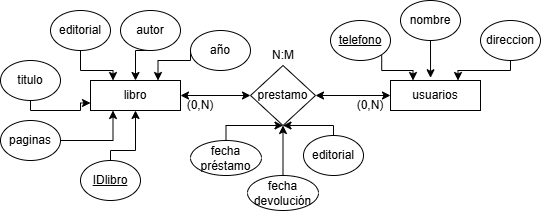

The diagram above was exported from draw.io. Its source (the exported page's mxGraphModel, read from the mxfile embedded in the PNG):
<mxGraphModel dx="601" dy="344" grid="1" gridSize="10" guides="1" tooltips="1" connect="1" arrows="1" fold="1" page="1" pageScale="1" pageWidth="827" pageHeight="1169" background="#ffffff" math="0" shadow="0">
  <root>
    <mxCell id="0" />
    <mxCell id="1" parent="0" />
    <mxCell id="oPpDMFPlKK_M6PdVWej0-2" value="usuarios" style="rounded=0;whiteSpace=wrap;html=1;" vertex="1" parent="1">
      <mxGeometry x="470" y="110" width="90" height="30" as="geometry" />
    </mxCell>
    <mxCell id="oPpDMFPlKK_M6PdVWej0-3" value="libro" style="rounded=0;whiteSpace=wrap;html=1;" vertex="1" parent="1">
      <mxGeometry x="170" y="110" width="90" height="30" as="geometry" />
    </mxCell>
    <mxCell id="oPpDMFPlKK_M6PdVWej0-15" style="edgeStyle=orthogonalEdgeStyle;rounded=0;orthogonalLoop=1;jettySize=auto;html=1;exitX=0.5;exitY=1;exitDx=0;exitDy=0;entryX=0;entryY=0.75;entryDx=0;entryDy=0;" edge="1" parent="1" source="oPpDMFPlKK_M6PdVWej0-5" target="oPpDMFPlKK_M6PdVWej0-3">
      <mxGeometry relative="1" as="geometry">
        <Array as="points">
          <mxPoint x="110" y="140" />
          <mxPoint x="160" y="140" />
          <mxPoint x="160" y="133" />
        </Array>
      </mxGeometry>
    </mxCell>
    <mxCell id="oPpDMFPlKK_M6PdVWej0-5" value="titulo" style="ellipse;whiteSpace=wrap;html=1;" vertex="1" parent="1">
      <mxGeometry x="80" y="90" width="60" height="40" as="geometry" />
    </mxCell>
    <mxCell id="oPpDMFPlKK_M6PdVWej0-17" style="edgeStyle=orthogonalEdgeStyle;rounded=0;orthogonalLoop=1;jettySize=auto;html=1;exitX=0.5;exitY=1;exitDx=0;exitDy=0;entryX=0.5;entryY=0;entryDx=0;entryDy=0;" edge="1" parent="1" source="oPpDMFPlKK_M6PdVWej0-6" target="oPpDMFPlKK_M6PdVWej0-3">
      <mxGeometry relative="1" as="geometry" />
    </mxCell>
    <mxCell id="oPpDMFPlKK_M6PdVWej0-6" value="autor&lt;span style=&quot;color: rgba(0, 0, 0, 0); font-family: monospace; font-size: 0px; text-align: start; text-wrap-mode: nowrap;&quot;&gt;%3CmxGraphModel%3E%3Croot%3E%3CmxCell%20id%3D%220%22%2F%3E%3CmxCell%20id%3D%221%22%20parent%3D%220%22%2F%3E%3CmxCell%20id%3D%222%22%20value%3D%22titulo%22%20style%3D%22ellipse%3BwhiteSpace%3Dwrap%3Bhtml%3D1%3B%22%20vertex%3D%221%22%20parent%3D%221%22%3E%3CmxGeometry%20x%3D%22100%22%20y%3D%22140%22%20width%3D%2260%22%20height%3D%2240%22%20as%3D%22geometry%22%2F%3E%3C%2FmxCell%3E%3C%2Froot%3E%3C%2FmxGraphModel%3E&lt;/span&gt;&lt;span style=&quot;color: rgba(0, 0, 0, 0); font-family: monospace; font-size: 0px; text-align: start; text-wrap-mode: nowrap;&quot;&gt;%3CmxGraphModel%3E%3Croot%3E%3CmxCell%20id%3D%220%22%2F%3E%3CmxCell%20id%3D%221%22%20parent%3D%220%22%2F%3E%3CmxCell%20id%3D%222%22%20value%3D%22titulo%22%20style%3D%22ellipse%3BwhiteSpace%3Dwrap%3Bhtml%3D1%3B%22%20vertex%3D%221%22%20parent%3D%221%22%3E%3CmxGeometry%20x%3D%22100%22%20y%3D%22140%22%20width%3D%2260%22%20height%3D%2240%22%20as%3D%22geometry%22%2F%3E%3C%2FmxCell%3E%3C%2Froot%3E%3C%2FmxGraphModel%3E&lt;/span&gt;" style="ellipse;whiteSpace=wrap;html=1;" vertex="1" parent="1">
      <mxGeometry x="200" y="40" width="60" height="40" as="geometry" />
    </mxCell>
    <mxCell id="oPpDMFPlKK_M6PdVWej0-16" style="edgeStyle=orthogonalEdgeStyle;rounded=0;orthogonalLoop=1;jettySize=auto;html=1;exitX=0.5;exitY=1;exitDx=0;exitDy=0;entryX=0.25;entryY=0;entryDx=0;entryDy=0;" edge="1" parent="1" source="oPpDMFPlKK_M6PdVWej0-7" target="oPpDMFPlKK_M6PdVWej0-3">
      <mxGeometry relative="1" as="geometry" />
    </mxCell>
    <mxCell id="oPpDMFPlKK_M6PdVWej0-7" value="editorial" style="ellipse;whiteSpace=wrap;html=1;" vertex="1" parent="1">
      <mxGeometry x="130" y="40" width="60" height="40" as="geometry" />
    </mxCell>
    <mxCell id="oPpDMFPlKK_M6PdVWej0-18" style="edgeStyle=orthogonalEdgeStyle;rounded=0;orthogonalLoop=1;jettySize=auto;html=1;exitX=0;exitY=0.5;exitDx=0;exitDy=0;entryX=0.75;entryY=0;entryDx=0;entryDy=0;" edge="1" parent="1" source="oPpDMFPlKK_M6PdVWej0-8" target="oPpDMFPlKK_M6PdVWej0-3">
      <mxGeometry relative="1" as="geometry">
        <Array as="points">
          <mxPoint x="270" y="90" />
          <mxPoint x="237" y="90" />
        </Array>
      </mxGeometry>
    </mxCell>
    <mxCell id="oPpDMFPlKK_M6PdVWej0-8" value="año" style="ellipse;whiteSpace=wrap;html=1;" vertex="1" parent="1">
      <mxGeometry x="270" y="60" width="60" height="40" as="geometry" />
    </mxCell>
    <mxCell id="oPpDMFPlKK_M6PdVWej0-12" style="edgeStyle=orthogonalEdgeStyle;rounded=0;orthogonalLoop=1;jettySize=auto;html=1;exitX=1;exitY=0.5;exitDx=0;exitDy=0;entryX=0.25;entryY=1;entryDx=0;entryDy=0;" edge="1" parent="1" source="oPpDMFPlKK_M6PdVWej0-9" target="oPpDMFPlKK_M6PdVWej0-3">
      <mxGeometry relative="1" as="geometry" />
    </mxCell>
    <mxCell id="oPpDMFPlKK_M6PdVWej0-9" value="paginas" style="ellipse;whiteSpace=wrap;html=1;" vertex="1" parent="1">
      <mxGeometry x="80" y="150" width="60" height="40" as="geometry" />
    </mxCell>
    <mxCell id="oPpDMFPlKK_M6PdVWej0-19" value="nombre&lt;span style=&quot;color: rgba(0, 0, 0, 0); font-family: monospace; font-size: 0px; text-align: start; text-wrap-mode: nowrap;&quot;&gt;%3CmxGraphModel%3E%3Croot%3E%3CmxCell%20id%3D%220%22%2F%3E%3CmxCell%20id%3D%221%22%20parent%3D%220%22%2F%3E%3CmxCell%20id%3D%222%22%20value%3D%22autor%26lt%3Bspan%20style%3D%26quot%3Bcolor%3A%20rgba(0%2C%200%2C%200%2C%200)%3B%20font-family%3A%20monospace%3B%20font-size%3A%200px%3B%20text-align%3A%20start%3B%20text-wrap-mode%3A%20nowrap%3B%26quot%3B%26gt%3B%253CmxGraphModel%253E%253Croot%253E%253CmxCell%2520id%253D%25220%2522%252F%253E%253CmxCell%2520id%253D%25221%2522%2520parent%253D%25220%2522%252F%253E%253CmxCell%2520id%253D%25222%2522%2520value%253D%2522titulo%2522%2520style%253D%2522ellipse%253BwhiteSpace%253Dwrap%253Bhtml%253D1%253B%2522%2520vertex%253D%25221%2522%2520parent%253D%25221%2522%253E%253CmxGeometry%2520x%253D%2522100%2522%2520y%253D%2522140%2522%2520width%253D%252260%2522%2520height%253D%252240%2522%2520as%253D%2522geometry%2522%252F%253E%253C%252FmxCell%253E%253C%252Froot%253E%253C%252FmxGraphModel%253E%26lt%3B%2Fspan%26gt%3B%26lt%3Bspan%20style%3D%26quot%3Bcolor%3A%20rgba(0%2C%200%2C%200%2C%200)%3B%20font-family%3A%20monospace%3B%20font-size%3A%200px%3B%20text-align%3A%20start%3B%20text-wrap-mode%3A%20nowrap%3B%26quot%3B%26gt%3B%253CmxGraphModel%253E%253Croot%253E%253CmxCell%2520id%253D%25220%2522%252F%253E%253CmxCell%2520id%253D%25221%2522%2520parent%253D%25220%2522%252F%253E%253CmxCell%2520id%253D%25222%2522%2520value%253D%2522titulo%2522%2520style%253D%2522ellipse%253BwhiteSpace%253Dwrap%253Bhtml%253D1%253B%2522%2520vertex%253D%25221%2522%2520parent%253D%25221%2522%253E%253CmxGeometry%2520x%253D%2522100%2522%2520y%253D%2522140%2522%2520width%253D%252260%2522%2520height%253D%252240%2522%2520as%253D%2522geometry%2522%252F%253E%253C%252FmxCell%253E%253C%252Froot%253E%253C%252FmxGraphModel%253E%26lt%3B%2Fspan%26gt%3B%22%20style%3D%22ellipse%3BwhiteSpace%3Dwrap%3Bhtml%3D1%3B%22%20vertex%3D%221%22%20parent%3D%221%22%3E%3CmxGeometry%20x%3D%22270%22%20y%3D%22120%22%20width%3D%2260%22%20height%3D%2240%22%20as%3D%22geometry%22%2F%3E%3C%2FmxCell%3E%3C%2Froot%3E%3C%2FmxGraphModel%3E&lt;/span&gt;" style="ellipse;whiteSpace=wrap;html=1;" vertex="1" parent="1">
      <mxGeometry x="480" y="30" width="60" height="40" as="geometry" />
    </mxCell>
    <mxCell id="oPpDMFPlKK_M6PdVWej0-24" style="edgeStyle=orthogonalEdgeStyle;rounded=0;orthogonalLoop=1;jettySize=auto;html=1;exitX=0.5;exitY=1;exitDx=0;exitDy=0;entryX=0.75;entryY=0;entryDx=0;entryDy=0;" edge="1" parent="1" source="oPpDMFPlKK_M6PdVWej0-20" target="oPpDMFPlKK_M6PdVWej0-2">
      <mxGeometry relative="1" as="geometry">
        <Array as="points">
          <mxPoint x="590" y="100" />
          <mxPoint x="537" y="100" />
        </Array>
      </mxGeometry>
    </mxCell>
    <mxCell id="oPpDMFPlKK_M6PdVWej0-20" value="direccion&lt;span style=&quot;color: rgba(0, 0, 0, 0); font-family: monospace; font-size: 0px; text-align: start; text-wrap-mode: nowrap;&quot;&gt;%3CmxGraphModel%3E%3Croot%3E%3CmxCell%20id%3D%220%22%2F%3E%3CmxCell%20id%3D%221%22%20parent%3D%220%22%2F%3E%3CmxCell%20id%3D%222%22%20value%3D%22autor%26lt%3Bspan%20style%3D%26quot%3Bcolor%3A%20rgba(0%2C%200%2C%200%2C%200)%3B%20font-family%3A%20monospace%3B%20font-size%3A%200px%3B%20text-align%3A%20start%3B%20text-wrap-mode%3A%20nowrap%3B%26quot%3B%26gt%3B%253CmxGraphModel%253E%253Croot%253E%253CmxCell%2520id%253D%25220%2522%252F%253E%253CmxCell%2520id%253D%25221%2522%2520parent%253D%25220%2522%252F%253E%253CmxCell%2520id%253D%25222%2522%2520value%253D%2522titulo%2522%2520style%253D%2522ellipse%253BwhiteSpace%253Dwrap%253Bhtml%253D1%253B%2522%2520vertex%253D%25221%2522%2520parent%253D%25221%2522%253E%253CmxGeometry%2520x%253D%2522100%2522%2520y%253D%2522140%2522%2520width%253D%252260%2522%2520height%253D%252240%2522%2520as%253D%2522geometry%2522%252F%253E%253C%252FmxCell%253E%253C%252Froot%253E%253C%252FmxGraphModel%253E%26lt%3B%2Fspan%26gt%3B%26lt%3Bspan%20style%3D%26quot%3Bcolor%3A%20rgba(0%2C%200%2C%200%2C%200)%3B%20font-family%3A%20monospace%3B%20font-size%3A%200px%3B%20text-align%3A%20start%3B%20text-wrap-mode%3A%20nowrap%3B%26quot%3B%26gt%3B%253CmxGraphModel%253E%253Croot%253E%253CmxCell%2520id%253D%25220%2522%252F%253E%253CmxCell%2520id%253D%25221%2522%2520parent%253D%25220%2522%252F%253E%253CmxCell%2520id%253D%25222%2522%2520value%253D%2522titulo%2522%2520style%253D%2522ellipse%253BwhiteSpace%253Dwrap%253Bhtml%253D1%253B%2522%2520vertex%253D%25221%2522%2520parent%253D%25221%2522%253E%253CmxGeometry%2520x%253D%2522100%2522%2520y%253D%2522140%2522%2520width%253D%252260%2522%2520height%253D%252240%2522%2520as%253D%2522geometry%2522%252F%253E%253C%252FmxCell%253E%253C%252Froot%253E%253C%252FmxGraphModel%253E%26lt%3B%2Fspan%26gt%3B%22%20style%3D%22ellipse%3BwhiteSpace%3Dwrap%3Bhtml%3D1%3B%22%20vertex%3D%221%22%20parent%3D%221%22%3E%3CmxGeometry%20x%3D%22270%22%20y%3D%22120%22%20width%3D%2260%22%20height%3D%2240%22%20as%3D%22geometry%22%2F%3E%3C%2FmxCell%3E%3C%2Froot%3E%3C%2FmxGraphModel%3E&lt;/span&gt;" style="ellipse;whiteSpace=wrap;html=1;" vertex="1" parent="1">
      <mxGeometry x="560" y="50" width="60" height="40" as="geometry" />
    </mxCell>
    <mxCell id="oPpDMFPlKK_M6PdVWej0-23" style="edgeStyle=orthogonalEdgeStyle;rounded=0;orthogonalLoop=1;jettySize=auto;html=1;exitX=1;exitY=1;exitDx=0;exitDy=0;entryX=0.25;entryY=0;entryDx=0;entryDy=0;" edge="1" parent="1" source="oPpDMFPlKK_M6PdVWej0-21" target="oPpDMFPlKK_M6PdVWej0-2">
      <mxGeometry relative="1" as="geometry">
        <Array as="points">
          <mxPoint x="461" y="100" />
          <mxPoint x="493" y="100" />
        </Array>
      </mxGeometry>
    </mxCell>
    <mxCell id="oPpDMFPlKK_M6PdVWej0-21" value="&lt;u&gt;telefono&lt;/u&gt;" style="ellipse;whiteSpace=wrap;html=1;" vertex="1" parent="1">
      <mxGeometry x="410" y="50" width="60" height="40" as="geometry" />
    </mxCell>
    <mxCell id="oPpDMFPlKK_M6PdVWej0-22" style="edgeStyle=orthogonalEdgeStyle;rounded=0;orthogonalLoop=1;jettySize=auto;html=1;exitX=0.5;exitY=1;exitDx=0;exitDy=0;entryX=0.445;entryY=-0.091;entryDx=0;entryDy=0;entryPerimeter=0;" edge="1" parent="1" source="oPpDMFPlKK_M6PdVWej0-19" target="oPpDMFPlKK_M6PdVWej0-2">
      <mxGeometry relative="1" as="geometry" />
    </mxCell>
    <mxCell id="oPpDMFPlKK_M6PdVWej0-25" value="prestamo" style="rhombus;whiteSpace=wrap;html=1;" vertex="1" parent="1">
      <mxGeometry x="330" y="95" width="65" height="60" as="geometry" />
    </mxCell>
    <mxCell id="oPpDMFPlKK_M6PdVWej0-29" value="" style="endArrow=classic;startArrow=classic;html=1;rounded=0;exitX=1;exitY=0.5;exitDx=0;exitDy=0;entryX=0;entryY=0.5;entryDx=0;entryDy=0;" edge="1" parent="1" source="oPpDMFPlKK_M6PdVWej0-3" target="oPpDMFPlKK_M6PdVWej0-25">
      <mxGeometry width="50" height="50" relative="1" as="geometry">
        <mxPoint x="280" y="190" as="sourcePoint" />
        <mxPoint x="330" y="140" as="targetPoint" />
        <Array as="points" />
      </mxGeometry>
    </mxCell>
    <mxCell id="oPpDMFPlKK_M6PdVWej0-30" value="" style="endArrow=classic;startArrow=classic;html=1;rounded=0;exitX=1;exitY=0.5;exitDx=0;exitDy=0;entryX=0;entryY=0.5;entryDx=0;entryDy=0;" edge="1" parent="1" source="oPpDMFPlKK_M6PdVWej0-25" target="oPpDMFPlKK_M6PdVWej0-2">
      <mxGeometry width="50" height="50" relative="1" as="geometry">
        <mxPoint x="400" y="124.66" as="sourcePoint" />
        <mxPoint x="470" y="124.66" as="targetPoint" />
        <Array as="points" />
      </mxGeometry>
    </mxCell>
    <mxCell id="oPpDMFPlKK_M6PdVWej0-31" value="(0,N&lt;span style=&quot;color: rgba(0, 0, 0, 0); font-family: monospace; font-size: 0px; text-align: start; text-wrap-mode: nowrap;&quot;&gt;%3CmxGraphModel%3E%3Croot%3E%3CmxCell%20id%3D%220%22%2F%3E%3CmxCell%20id%3D%221%22%20parent%3D%220%22%2F%3E%3CmxCell%20id%3D%222%22%20value%3D%22(%2C)%22%20style%3D%22text%3BstrokeColor%3Dnone%3Balign%3Dcenter%3BfillColor%3Dnone%3Bhtml%3D1%3BverticalAlign%3Dmiddle%3BwhiteSpace%3Dwrap%3Brounded%3D0%3B%22%20vertex%3D%221%22%20parent%3D%221%22%3E%3CmxGeometry%20x%3D%22240%22%20y%3D%22120%22%20width%3D%2260%22%20height%3D%2230%22%20as%3D%22geometry%22%2F%3E%3C%2FmxCell%3E%3C%2Froot%3E%3C%2FmxGraphModel%3E&lt;/span&gt;)" style="text;strokeColor=none;align=center;fillColor=none;html=1;verticalAlign=middle;whiteSpace=wrap;rounded=0;" vertex="1" parent="1">
      <mxGeometry x="250" y="120" width="60" height="30" as="geometry" />
    </mxCell>
    <mxCell id="oPpDMFPlKK_M6PdVWej0-43" style="edgeStyle=orthogonalEdgeStyle;rounded=0;orthogonalLoop=1;jettySize=auto;html=1;exitX=0.5;exitY=0;exitDx=0;exitDy=0;entryX=0.5;entryY=1;entryDx=0;entryDy=0;" edge="1" parent="1" source="oPpDMFPlKK_M6PdVWej0-35" target="oPpDMFPlKK_M6PdVWej0-25">
      <mxGeometry relative="1" as="geometry">
        <Array as="points">
          <mxPoint x="413" y="155" />
        </Array>
      </mxGeometry>
    </mxCell>
    <mxCell id="oPpDMFPlKK_M6PdVWej0-35" value="editorial" style="ellipse;whiteSpace=wrap;html=1;" vertex="1" parent="1">
      <mxGeometry x="383" y="165" width="60" height="40" as="geometry" />
    </mxCell>
    <mxCell id="oPpDMFPlKK_M6PdVWej0-42" style="edgeStyle=orthogonalEdgeStyle;rounded=0;orthogonalLoop=1;jettySize=auto;html=1;exitX=0.5;exitY=0;exitDx=0;exitDy=0;entryX=0.5;entryY=1;entryDx=0;entryDy=0;" edge="1" parent="1" source="oPpDMFPlKK_M6PdVWej0-37" target="oPpDMFPlKK_M6PdVWej0-25">
      <mxGeometry relative="1" as="geometry">
        <Array as="points">
          <mxPoint x="305" y="155" />
        </Array>
      </mxGeometry>
    </mxCell>
    <mxCell id="oPpDMFPlKK_M6PdVWej0-37" value="fecha&lt;div&gt;préstamo&lt;/div&gt;" style="ellipse;whiteSpace=wrap;html=1;" vertex="1" parent="1">
      <mxGeometry x="270" y="170" width="71" height="35" as="geometry" />
    </mxCell>
    <mxCell id="oPpDMFPlKK_M6PdVWej0-39" style="edgeStyle=orthogonalEdgeStyle;rounded=0;orthogonalLoop=1;jettySize=auto;html=1;exitX=0.5;exitY=0;exitDx=0;exitDy=0;entryX=0.5;entryY=1;entryDx=0;entryDy=0;" edge="1" parent="1" source="oPpDMFPlKK_M6PdVWej0-38" target="oPpDMFPlKK_M6PdVWej0-25">
      <mxGeometry relative="1" as="geometry" />
    </mxCell>
    <mxCell id="oPpDMFPlKK_M6PdVWej0-38" value="fecha&lt;div&gt;devolución&lt;/div&gt;" style="ellipse;whiteSpace=wrap;html=1;" vertex="1" parent="1">
      <mxGeometry x="327" y="205" width="71" height="35" as="geometry" />
    </mxCell>
    <mxCell id="oPpDMFPlKK_M6PdVWej0-44" value="(0,N)" style="text;strokeColor=none;align=center;fillColor=none;html=1;verticalAlign=middle;whiteSpace=wrap;rounded=0;" vertex="1" parent="1">
      <mxGeometry x="420" y="120" width="60" height="30" as="geometry" />
    </mxCell>
    <mxCell id="oPpDMFPlKK_M6PdVWej0-45" value="N:M" style="text;strokeColor=none;align=center;fillColor=none;html=1;verticalAlign=middle;whiteSpace=wrap;rounded=0;" vertex="1" parent="1">
      <mxGeometry x="332.5" y="70" width="60" height="30" as="geometry" />
    </mxCell>
    <mxCell id="oPpDMFPlKK_M6PdVWej0-48" style="edgeStyle=orthogonalEdgeStyle;rounded=0;orthogonalLoop=1;jettySize=auto;html=1;exitX=0.5;exitY=0;exitDx=0;exitDy=0;entryX=0.5;entryY=1;entryDx=0;entryDy=0;" edge="1" parent="1" source="oPpDMFPlKK_M6PdVWej0-47" target="oPpDMFPlKK_M6PdVWej0-3">
      <mxGeometry relative="1" as="geometry">
        <Array as="points">
          <mxPoint x="190" y="180" />
          <mxPoint x="215" y="180" />
        </Array>
      </mxGeometry>
    </mxCell>
    <mxCell id="oPpDMFPlKK_M6PdVWej0-47" value="&lt;u&gt;IDlibro&lt;/u&gt;" style="ellipse;whiteSpace=wrap;html=1;" vertex="1" parent="1">
      <mxGeometry x="160" y="190" width="60" height="40" as="geometry" />
    </mxCell>
  </root>
</mxGraphModel>